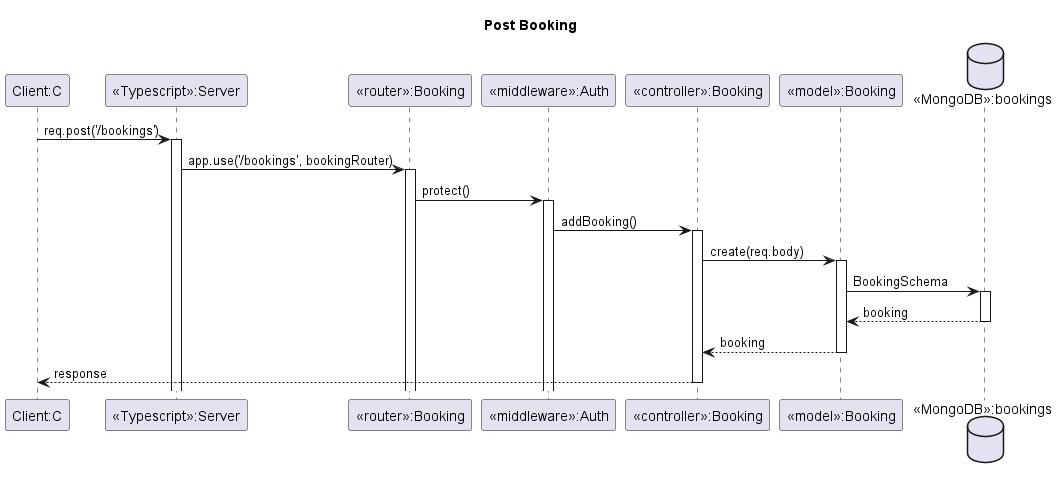

The diagram above was rendered by PlantUML. Its source (embedded in the PNG):
@startuml

title Post Booking

participant "Client:C" as C
participant "<<Typescript>>:Server" as S
participant "<<router>>:Booking" as R
participant "<<middleware>>:Auth" as A
participant "<<controller>>:Booking" as B
participant "<<model>>:Booking" as M
database "<<MongoDB>>:bookings" as DB

C -> S++: req.post('/bookings')
S -> R++: app.use('/bookings', bookingRouter)
R -> A++: protect()
A -> B++: addBooking()

B -> M++: create(req.body)
M -> DB++: BookingSchema
DB --> M--: booking
M --> B--: booking
B --> C--: response

@enduml